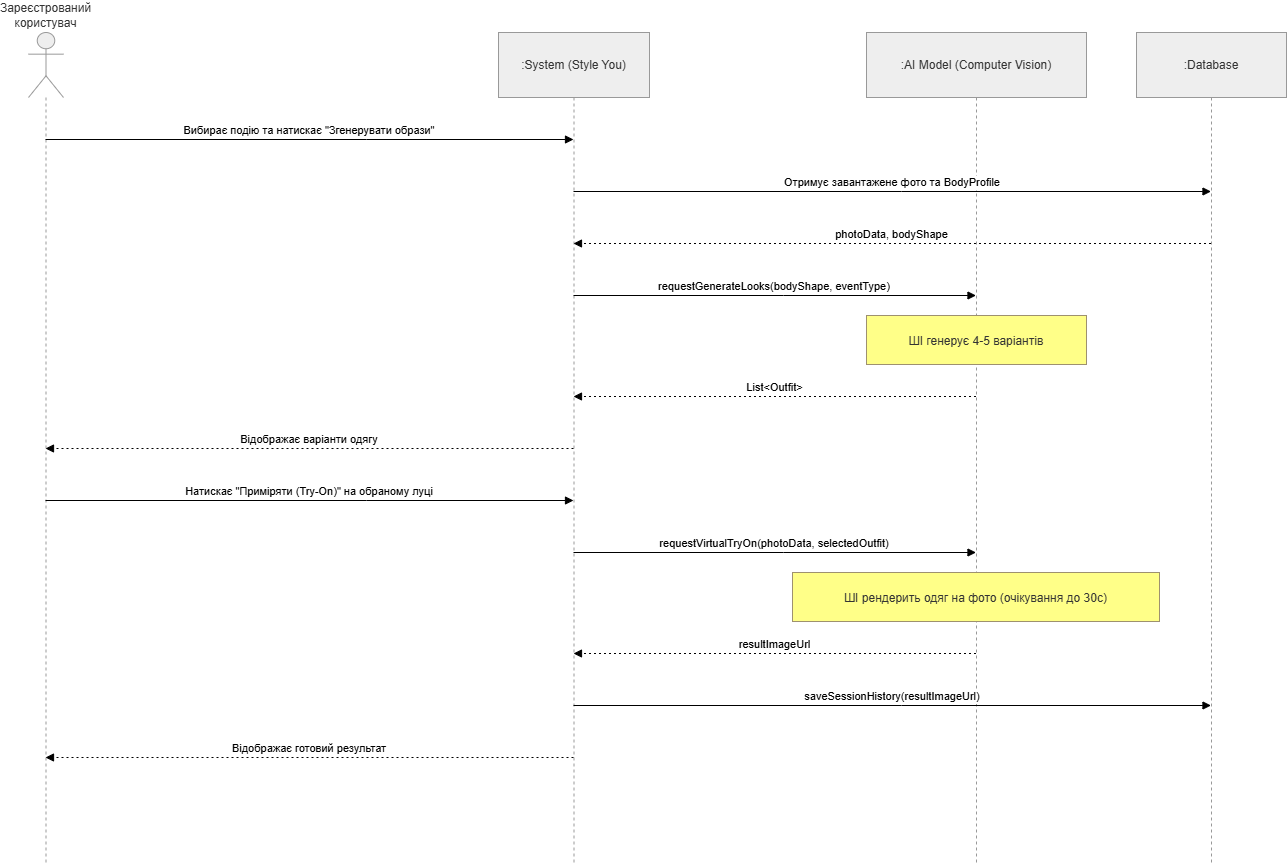

The diagram above was exported from draw.io. Its source (the exported page's mxGraphModel, read from the mxfile embedded in the PNG):
<mxGraphModel dx="2491" dy="2043" grid="1" gridSize="10" guides="1" tooltips="1" connect="1" arrows="1" fold="1" page="1" pageScale="1" pageWidth="827" pageHeight="1169" math="0" shadow="0">
  <root>
    <mxCell id="0" />
    <mxCell id="1" parent="0" />
    <mxCell id="8N1dR9_xFKcybGIffAtb-1" parent="1" style="shape=umlLifeline;perimeter=lifelinePerimeter;whiteSpace=wrap;container=1;dropTarget=0;collapsible=0;recursiveResize=0;outlineConnect=0;portConstraint=eastwest;newEdgeStyle={&quot;edgeStyle&quot;:&quot;elbowEdgeStyle&quot;,&quot;elbow&quot;:&quot;vertical&quot;,&quot;curved&quot;:0,&quot;rounded&quot;:0};participant=umlActor;verticalAlign=bottom;labelPosition=center;verticalLabelPosition=top;align=center;size=65;fillColor=light-dark(#eeeeee,#1f2020);strokeColor=light-dark(#999999,#cccccc);fontColor=light-dark(#333333,#cccccc);" value="Зареєстрований користувач" vertex="1">
      <mxGeometry height="830" width="35" x="20" y="20" as="geometry" />
    </mxCell>
    <mxCell id="8N1dR9_xFKcybGIffAtb-2" parent="1" style="shape=umlLifeline;perimeter=lifelinePerimeter;whiteSpace=wrap;container=1;dropTarget=0;collapsible=0;recursiveResize=0;outlineConnect=0;portConstraint=eastwest;newEdgeStyle={&quot;edgeStyle&quot;:&quot;elbowEdgeStyle&quot;,&quot;elbow&quot;:&quot;vertical&quot;,&quot;curved&quot;:0,&quot;rounded&quot;:0};size=65;fillColor=light-dark(#eeeeee,#1f2020);strokeColor=light-dark(#999999,#cccccc);fontColor=light-dark(#333333,#cccccc);" value=":System (Style You)" vertex="1">
      <mxGeometry height="830" width="151" x="490" y="20" as="geometry" />
    </mxCell>
    <mxCell id="8N1dR9_xFKcybGIffAtb-3" parent="1" style="shape=umlLifeline;perimeter=lifelinePerimeter;whiteSpace=wrap;container=1;dropTarget=0;collapsible=0;recursiveResize=0;outlineConnect=0;portConstraint=eastwest;newEdgeStyle={&quot;edgeStyle&quot;:&quot;elbowEdgeStyle&quot;,&quot;elbow&quot;:&quot;vertical&quot;,&quot;curved&quot;:0,&quot;rounded&quot;:0};size=65;fillColor=light-dark(#eeeeee,#1f2020);strokeColor=light-dark(#999999,#cccccc);fontColor=light-dark(#333333,#cccccc);" value=":AI Model (Computer Vision)" vertex="1">
      <mxGeometry height="830" width="220" x="858" y="20" as="geometry" />
    </mxCell>
    <mxCell id="8N1dR9_xFKcybGIffAtb-4" parent="1" style="shape=umlLifeline;perimeter=lifelinePerimeter;whiteSpace=wrap;container=1;dropTarget=0;collapsible=0;recursiveResize=0;outlineConnect=0;portConstraint=eastwest;newEdgeStyle={&quot;edgeStyle&quot;:&quot;elbowEdgeStyle&quot;,&quot;elbow&quot;:&quot;vertical&quot;,&quot;curved&quot;:0,&quot;rounded&quot;:0};size=65;fillColor=light-dark(#eeeeee,#1f2020);strokeColor=light-dark(#999999,#cccccc);fontColor=light-dark(#333333,#cccccc);" value=":Database" vertex="1">
      <mxGeometry height="830" width="150" x="1128" y="20" as="geometry" />
    </mxCell>
    <mxCell id="8N1dR9_xFKcybGIffAtb-5" edge="1" parent="1" source="8N1dR9_xFKcybGIffAtb-1" style="verticalAlign=bottom;edgeStyle=elbowEdgeStyle;elbow=vertical;curved=0;rounded=0;endArrow=block;" target="8N1dR9_xFKcybGIffAtb-2" value="Вибирає подію та натискає &quot;Згенерувати образи&quot;">
      <mxGeometry relative="1" as="geometry">
        <Array as="points">
          <mxPoint x="358" y="127" />
        </Array>
      </mxGeometry>
    </mxCell>
    <mxCell id="8N1dR9_xFKcybGIffAtb-6" edge="1" parent="1" source="8N1dR9_xFKcybGIffAtb-2" style="verticalAlign=bottom;edgeStyle=elbowEdgeStyle;elbow=vertical;curved=0;rounded=0;endArrow=block;" target="8N1dR9_xFKcybGIffAtb-4" value="Отримує завантажене фото та BodyProfile">
      <mxGeometry relative="1" as="geometry">
        <Array as="points">
          <mxPoint x="893" y="179" />
        </Array>
      </mxGeometry>
    </mxCell>
    <mxCell id="8N1dR9_xFKcybGIffAtb-7" edge="1" parent="1" source="8N1dR9_xFKcybGIffAtb-4" style="verticalAlign=bottom;edgeStyle=elbowEdgeStyle;elbow=vertical;curved=0;rounded=0;dashed=1;dashPattern=2 3;endArrow=block;" target="8N1dR9_xFKcybGIffAtb-2" value="photoData, bodyShape">
      <mxGeometry relative="1" as="geometry">
        <Array as="points">
          <mxPoint x="896" y="231" />
        </Array>
      </mxGeometry>
    </mxCell>
    <mxCell id="8N1dR9_xFKcybGIffAtb-8" edge="1" parent="1" source="8N1dR9_xFKcybGIffAtb-2" style="verticalAlign=bottom;edgeStyle=elbowEdgeStyle;elbow=vertical;curved=0;rounded=0;endArrow=block;" target="8N1dR9_xFKcybGIffAtb-3" value="requestGenerateLooks(bodyShape, eventType)">
      <mxGeometry relative="1" as="geometry">
        <Array as="points">
          <mxPoint x="775" y="283" />
        </Array>
      </mxGeometry>
    </mxCell>
    <mxCell id="8N1dR9_xFKcybGIffAtb-9" edge="1" parent="1" source="8N1dR9_xFKcybGIffAtb-3" style="verticalAlign=bottom;edgeStyle=elbowEdgeStyle;elbow=vertical;curved=0;rounded=0;dashed=1;dashPattern=2 3;endArrow=block;" target="8N1dR9_xFKcybGIffAtb-2" value="List&lt;Outfit&gt;">
      <mxGeometry relative="1" as="geometry">
        <Array as="points">
          <mxPoint x="778" y="384" />
        </Array>
      </mxGeometry>
    </mxCell>
    <mxCell id="8N1dR9_xFKcybGIffAtb-10" edge="1" parent="1" source="8N1dR9_xFKcybGIffAtb-2" style="verticalAlign=bottom;edgeStyle=elbowEdgeStyle;elbow=vertical;curved=0;rounded=0;dashed=1;dashPattern=2 3;endArrow=block;" target="8N1dR9_xFKcybGIffAtb-1" value="Відображає варіанти одягу">
      <mxGeometry relative="1" as="geometry">
        <Array as="points">
          <mxPoint x="361" y="436" />
        </Array>
      </mxGeometry>
    </mxCell>
    <mxCell id="8N1dR9_xFKcybGIffAtb-11" edge="1" parent="1" source="8N1dR9_xFKcybGIffAtb-1" style="verticalAlign=bottom;edgeStyle=elbowEdgeStyle;elbow=vertical;curved=0;rounded=0;endArrow=block;" target="8N1dR9_xFKcybGIffAtb-2" value="Натискає &quot;Приміряти (Try-On)&quot; на обраному луці">
      <mxGeometry relative="1" as="geometry">
        <Array as="points">
          <mxPoint x="358" y="488" />
        </Array>
      </mxGeometry>
    </mxCell>
    <mxCell id="8N1dR9_xFKcybGIffAtb-12" edge="1" parent="1" source="8N1dR9_xFKcybGIffAtb-2" style="verticalAlign=bottom;edgeStyle=elbowEdgeStyle;elbow=vertical;curved=0;rounded=0;endArrow=block;" target="8N1dR9_xFKcybGIffAtb-3" value="requestVirtualTryOn(photoData, selectedOutfit)">
      <mxGeometry relative="1" as="geometry">
        <Array as="points">
          <mxPoint x="775" y="540" />
        </Array>
      </mxGeometry>
    </mxCell>
    <mxCell id="8N1dR9_xFKcybGIffAtb-13" edge="1" parent="1" source="8N1dR9_xFKcybGIffAtb-3" style="verticalAlign=bottom;edgeStyle=elbowEdgeStyle;elbow=vertical;curved=0;rounded=0;dashed=1;dashPattern=2 3;endArrow=block;" target="8N1dR9_xFKcybGIffAtb-2" value="resultImageUrl">
      <mxGeometry relative="1" as="geometry">
        <Array as="points">
          <mxPoint x="778" y="641" />
        </Array>
      </mxGeometry>
    </mxCell>
    <mxCell id="8N1dR9_xFKcybGIffAtb-14" edge="1" parent="1" source="8N1dR9_xFKcybGIffAtb-2" style="verticalAlign=bottom;edgeStyle=elbowEdgeStyle;elbow=vertical;curved=0;rounded=0;endArrow=block;" target="8N1dR9_xFKcybGIffAtb-4" value="saveSessionHistory(resultImageUrl)">
      <mxGeometry relative="1" as="geometry">
        <Array as="points">
          <mxPoint x="893" y="693" />
        </Array>
      </mxGeometry>
    </mxCell>
    <mxCell id="8N1dR9_xFKcybGIffAtb-15" edge="1" parent="1" source="8N1dR9_xFKcybGIffAtb-2" style="verticalAlign=bottom;edgeStyle=elbowEdgeStyle;elbow=vertical;curved=0;rounded=0;dashed=1;dashPattern=2 3;endArrow=block;" target="8N1dR9_xFKcybGIffAtb-1" value="Відображає готовий результат">
      <mxGeometry relative="1" as="geometry">
        <Array as="points">
          <mxPoint x="361" y="745" />
        </Array>
      </mxGeometry>
    </mxCell>
    <mxCell id="8N1dR9_xFKcybGIffAtb-16" parent="1" style="fillColor=#ffff88;strokeColor=#9E916F;fontColor=light-dark(#333333,#cccccc);" value="ШІ генерує 4-5 варіантів" vertex="1">
      <mxGeometry height="49" width="220" x="858" y="303" as="geometry" />
    </mxCell>
    <mxCell id="8N1dR9_xFKcybGIffAtb-17" parent="1" style="fillColor=#ffff88;strokeColor=#9E916F;fontColor=light-dark(#333333,#cccccc);" value="ШІ рендерить одяг на фото (очікування до 30с)" vertex="1">
      <mxGeometry height="49" width="367" x="784" y="560" as="geometry" />
    </mxCell>
  </root>
</mxGraphModel>